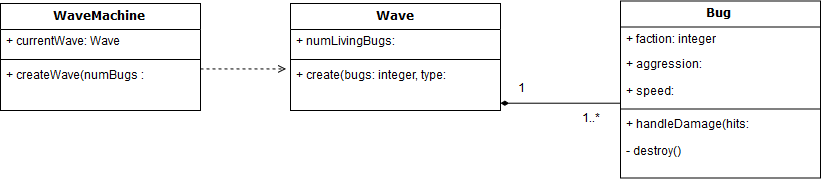

The diagram above was exported from draw.io. Its source (the exported page's mxGraphModel, read from the mxfile embedded in the PNG):
<mxGraphModel dx="1123" dy="683" grid="1" gridSize="10" guides="1" tooltips="1" connect="1" arrows="1" fold="1" page="1" pageScale="1" pageWidth="1100" pageHeight="850" background="#ffffff" math="0" shadow="0">
  <root>
    <mxCell id="0" />
    <mxCell id="1" parent="0" />
    <mxCell id="78961159f06e98e8-17" value="&lt;div&gt;WaveMachine&lt;/div&gt;" style="swimlane;html=1;fontStyle=1;align=center;verticalAlign=top;childLayout=stackLayout;horizontal=1;startSize=26;horizontalStack=0;resizeParent=1;resizeLast=0;collapsible=1;marginBottom=0;swimlaneFillColor=#ffffff;rounded=0;shadow=0;comic=0;labelBackgroundColor=none;strokeColor=#000000;strokeWidth=1;fillColor=none;fontFamily=Verdana;fontSize=12;fontColor=#000000;" parent="1" vertex="1">
      <mxGeometry x="90" y="83" width="200" height="107" as="geometry" />
    </mxCell>
    <mxCell id="78961159f06e98e8-21" value="+ currentWave: Wave" style="text;html=1;strokeColor=none;fillColor=none;align=left;verticalAlign=top;spacingLeft=4;spacingRight=4;whiteSpace=wrap;overflow=hidden;rotatable=0;points=[[0,0.5],[1,0.5]];portConstraint=eastwest;" parent="78961159f06e98e8-17" vertex="1">
      <mxGeometry y="26" width="200" height="26" as="geometry" />
    </mxCell>
    <mxCell id="78961159f06e98e8-19" value="" style="line;html=1;strokeWidth=1;fillColor=none;align=left;verticalAlign=middle;spacingTop=-1;spacingLeft=3;spacingRight=3;rotatable=0;labelPosition=right;points=[];portConstraint=eastwest;" parent="78961159f06e98e8-17" vertex="1">
      <mxGeometry y="52" width="200" height="8" as="geometry" />
    </mxCell>
    <mxCell id="78961159f06e98e8-20" value="&lt;div&gt;+ createWave(numBugs : integer)&lt;br&gt;&lt;/div&gt;" style="text;html=1;strokeColor=none;fillColor=none;align=left;verticalAlign=top;spacingLeft=4;spacingRight=4;whiteSpace=wrap;overflow=hidden;rotatable=0;points=[[0,0.5],[1,0.5]];portConstraint=eastwest;" parent="78961159f06e98e8-17" vertex="1">
      <mxGeometry y="60" width="200" height="26" as="geometry" />
    </mxCell>
    <mxCell id="78961159f06e98e8-30" value="Wave" style="swimlane;html=1;fontStyle=1;align=center;verticalAlign=top;childLayout=stackLayout;horizontal=1;startSize=26;horizontalStack=0;resizeParent=1;resizeLast=0;collapsible=1;marginBottom=0;swimlaneFillColor=#ffffff;rounded=0;shadow=0;comic=0;labelBackgroundColor=none;strokeColor=#000000;strokeWidth=1;fillColor=none;fontFamily=Verdana;fontSize=12;fontColor=#000000;" parent="1" vertex="1">
      <mxGeometry x="380" y="83" width="210" height="107" as="geometry" />
    </mxCell>
    <mxCell id="78961159f06e98e8-31" value="+ numLivingBugs: integer" style="text;html=1;strokeColor=none;fillColor=none;align=left;verticalAlign=top;spacingLeft=4;spacingRight=4;whiteSpace=wrap;overflow=hidden;rotatable=0;points=[[0,0.5],[1,0.5]];portConstraint=eastwest;" parent="78961159f06e98e8-30" vertex="1">
      <mxGeometry y="26" width="210" height="26" as="geometry" />
    </mxCell>
    <mxCell id="78961159f06e98e8-38" value="" style="line;html=1;strokeWidth=1;fillColor=none;align=left;verticalAlign=middle;spacingTop=-1;spacingLeft=3;spacingRight=3;rotatable=0;labelPosition=right;points=[];portConstraint=eastwest;" parent="78961159f06e98e8-30" vertex="1">
      <mxGeometry y="52" width="210" height="8" as="geometry" />
    </mxCell>
    <mxCell id="78961159f06e98e8-39" value="+ create(bugs: integer, type: integer)" style="text;html=1;strokeColor=none;fillColor=none;align=left;verticalAlign=top;spacingLeft=4;spacingRight=4;whiteSpace=wrap;overflow=hidden;rotatable=0;points=[[0,0.5],[1,0.5]];portConstraint=eastwest;" parent="78961159f06e98e8-30" vertex="1">
      <mxGeometry y="60" width="210" height="26" as="geometry" />
    </mxCell>
    <mxCell id="78961159f06e98e8-43" value="Bug" style="swimlane;html=1;fontStyle=1;align=center;verticalAlign=top;childLayout=stackLayout;horizontal=1;startSize=26;horizontalStack=0;resizeParent=1;resizeLast=0;collapsible=1;marginBottom=0;swimlaneFillColor=#ffffff;rounded=0;shadow=0;comic=0;labelBackgroundColor=none;strokeColor=#000000;strokeWidth=1;fillColor=none;fontFamily=Verdana;fontSize=12;fontColor=#000000;" parent="1" vertex="1">
      <mxGeometry x="710" y="80.5" width="200" height="177" as="geometry">
        <mxRectangle x="740" y="83" width="60" height="26" as="alternateBounds" />
      </mxGeometry>
    </mxCell>
    <mxCell id="78961159f06e98e8-44" value="+ faction: integer" style="text;html=1;strokeColor=none;fillColor=none;align=left;verticalAlign=top;spacingLeft=4;spacingRight=4;whiteSpace=wrap;overflow=hidden;rotatable=0;points=[[0,0.5],[1,0.5]];portConstraint=eastwest;" parent="78961159f06e98e8-43" vertex="1">
      <mxGeometry y="26" width="200" height="26" as="geometry" />
    </mxCell>
    <mxCell id="78961159f06e98e8-45" value="+ aggression: integer" style="text;html=1;strokeColor=none;fillColor=none;align=left;verticalAlign=top;spacingLeft=4;spacingRight=4;whiteSpace=wrap;overflow=hidden;rotatable=0;points=[[0,0.5],[1,0.5]];portConstraint=eastwest;" parent="78961159f06e98e8-43" vertex="1">
      <mxGeometry y="52" width="200" height="26" as="geometry" />
    </mxCell>
    <mxCell id="78961159f06e98e8-49" value="+ speed: integer" style="text;html=1;strokeColor=none;fillColor=none;align=left;verticalAlign=top;spacingLeft=4;spacingRight=4;whiteSpace=wrap;overflow=hidden;rotatable=0;points=[[0,0.5],[1,0.5]];portConstraint=eastwest;" parent="78961159f06e98e8-43" vertex="1">
      <mxGeometry y="78" width="200" height="26" as="geometry" />
    </mxCell>
    <mxCell id="78961159f06e98e8-51" value="" style="line;html=1;strokeWidth=1;fillColor=none;align=left;verticalAlign=middle;spacingTop=-1;spacingLeft=3;spacingRight=3;rotatable=0;labelPosition=right;points=[];portConstraint=eastwest;" parent="78961159f06e98e8-43" vertex="1">
      <mxGeometry y="104" width="200" height="8" as="geometry" />
    </mxCell>
    <mxCell id="78961159f06e98e8-53" value="+ handleDamage(hits: integer)" style="text;html=1;strokeColor=none;fillColor=none;align=left;verticalAlign=top;spacingLeft=4;spacingRight=4;whiteSpace=wrap;overflow=hidden;rotatable=0;points=[[0,0.5],[1,0.5]];portConstraint=eastwest;" parent="78961159f06e98e8-43" vertex="1">
      <mxGeometry y="112" width="200" height="26" as="geometry" />
    </mxCell>
    <mxCell id="bSbH8x0v9YFGouGy_1tX-7" value="- destroy()" style="text;html=1;strokeColor=none;fillColor=none;align=left;verticalAlign=top;spacingLeft=4;spacingRight=4;whiteSpace=wrap;overflow=hidden;rotatable=0;points=[[0,0.5],[1,0.5]];portConstraint=eastwest;" vertex="1" parent="78961159f06e98e8-43">
      <mxGeometry y="138" width="200" height="26" as="geometry" />
    </mxCell>
    <mxCell id="bSbH8x0v9YFGouGy_1tX-2" style="edgeStyle=orthogonalEdgeStyle;rounded=0;html=1;endArrow=diamondThin;endFill=1;jettySize=auto;orthogonalLoop=1;" edge="1" parent="1" source="78961159f06e98e8-49">
      <mxGeometry relative="1" as="geometry">
        <mxPoint x="590" y="182" as="targetPoint" />
        <Array as="points">
          <mxPoint x="710" y="182" />
          <mxPoint x="710" y="182" />
        </Array>
      </mxGeometry>
    </mxCell>
    <mxCell id="bSbH8x0v9YFGouGy_1tX-4" value="1" style="text;html=1;strokeColor=none;fillColor=none;align=center;verticalAlign=middle;whiteSpace=wrap;rounded=0;" vertex="1" parent="1">
      <mxGeometry x="590" y="159" width="40" height="20" as="geometry" />
    </mxCell>
    <mxCell id="bSbH8x0v9YFGouGy_1tX-5" value="1..*" style="text;html=1;strokeColor=none;fillColor=none;align=center;verticalAlign=middle;whiteSpace=wrap;rounded=0;" vertex="1" parent="1">
      <mxGeometry x="660" y="188.5" width="40" height="20" as="geometry" />
    </mxCell>
    <mxCell id="bSbH8x0v9YFGouGy_1tX-8" style="edgeStyle=orthogonalEdgeStyle;rounded=0;html=1;entryX=-0.021;entryY=0.198;entryDx=0;entryDy=0;entryPerimeter=0;dashed=1;endArrow=open;endFill=0;jettySize=auto;orthogonalLoop=1;" edge="1" parent="1" target="78961159f06e98e8-39">
      <mxGeometry relative="1" as="geometry">
        <mxPoint x="290" y="148.42857142857144" as="sourcePoint" />
      </mxGeometry>
    </mxCell>
  </root>
</mxGraphModel>